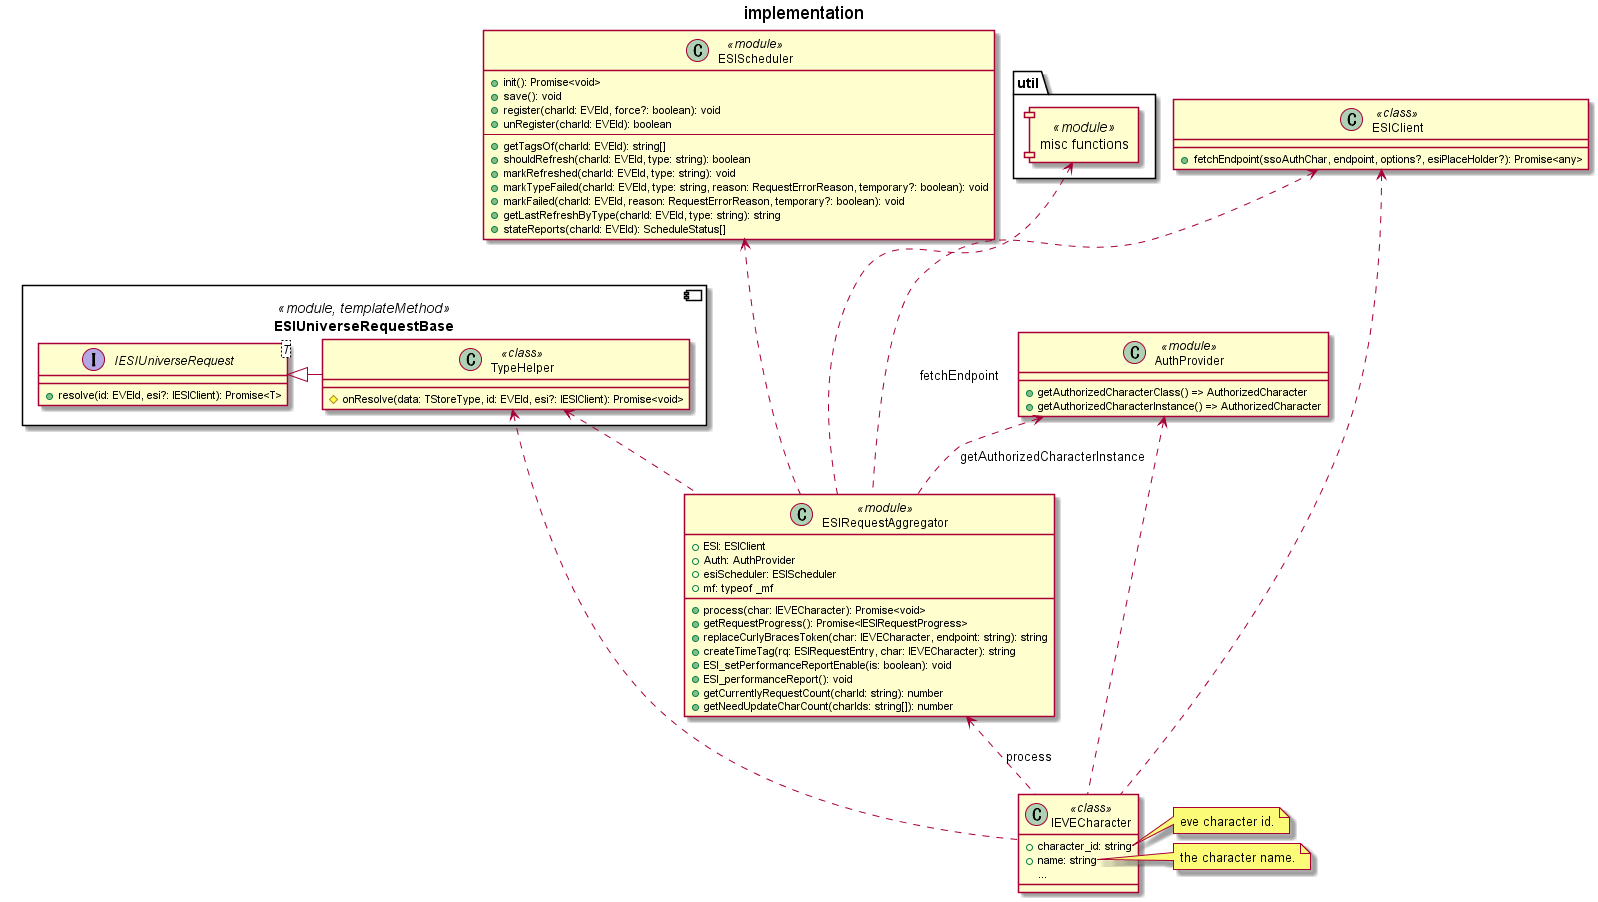

The diagram above was rendered by PlantUML. Its source (embedded in the PNG):
@startuml
    title implementation
    allow_mixing

    note right of IEVECharacter::character_id
    eve character id.
    end note
    note right of IEVECharacter::name
    the character name.
    end note

    class IEVECharacter <<class>> {
        +character_id: string
        +name: string
        ...
    }
    class ESIRequestAggregator <<module>> {
        +ESI: ESIClient
        +Auth: AuthProvider
        +esiScheduler: ESIScheduler
        +mf: typeof _mf
        +process(char: IEVECharacter): Promise<void>
        +getRequestProgress(): Promise<IESIRequestProgress>
        +replaceCurlyBracesToken(char: IEVECharacter, endpoint: string): string
        +createTimeTag(rq: ESIRequestEntry, char: IEVECharacter): string
        +ESI_setPerformanceReportEnable(is: boolean): void
        +ESI_performanceReport(): void
        +getCurrentlyRequestCount(charId: string): number
        +getNeedUpdateCharCount(charIds: string[]): number
    }
    class ESIScheduler <<module>> {
        +init(): Promise<void>
        +save(): void
        +register(charId: EVEId, force?: boolean): void
        +unRegister(charId: EVEId): boolean
        ---
        +getTagsOf(charId: EVEId): string[]
        +shouldRefresh(charId: EVEId, type: string): boolean
        +markRefreshed(charId: EVEId, type: string): void
        +markTypeFailed(charId: EVEId, type: string, reason: RequestErrorReason, temporary?: boolean): void
        +markFailed(charId: EVEId, reason: RequestErrorReason, temporary?: boolean): void
        +getLastRefreshByType(charId: EVEId, type: string): string
        +stateReports(charId: EVEId): ScheduleStatus[]
    }

    class AuthProvider <<module>> {
        +getAuthorizedCharacterClass() => AuthorizedCharacter
        +getAuthorizedCharacterInstance() => AuthorizedCharacter
    }
    class ESIClient <<class>> {
        +fetchEndpoint(ssoAuthChar, endpoint, options?, esiPlaceHolder?): Promise<any>
    }


    component ESIUniverseRequestBase <<module, templateMethod>> {
        interface IESIUniverseRequest<T> {
            +resolve(id: EVEId, esi?: IESIClient): Promise<T>
        }
        class TypeHelper <<class>> {
            #onResolve(data: TStoreType, id: EVEId, esi?: IESIClient): Promise<void>
        }
        IESIUniverseRequest <|- TypeHelper
    }

    package "util" {
        component [misc functions] <<module>> as MiscFunctions
    }

    ESIRequestAggregator <.. IEVECharacter: process
    AuthProvider <... IEVECharacter
    TypeHelper <... IEVECharacter

    AuthProvider <. ESIRequestAggregator: getAuthorizedCharacterInstance
    TypeHelper <. ESIRequestAggregator

    ESIClient <... IEVECharacter
    ESIClient <... ESIRequestAggregator: fetchEndpoint

    ESIScheduler <... ESIRequestAggregator

    MiscFunctions <... ESIRequestAggregator
@enduml